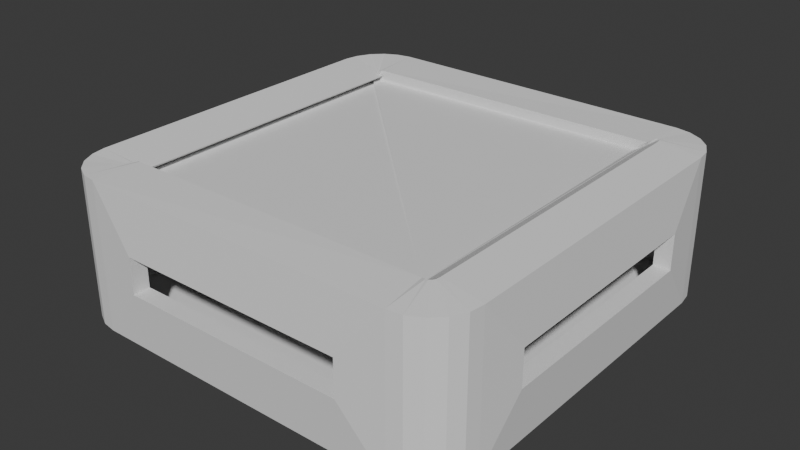 # Source: defence.blend  (saved by Blender 5.0.118; exported with 4.5.12 LTS)
import bpy
from mathutils import Matrix  # noqa: F401  (used for matrix-valued properties, if any)

bpy.ops.wm.read_factory_settings(use_empty=True)
scene = bpy.context.scene
scene.name = 'Scene'

# ---- world
world_world = bpy.data.worlds.new('World'); scene.world = world_world
world_world.use_nodes = True; world_world.node_tree.nodes.clear()
_N = world_world.node_tree.nodes; _L = world_world.node_tree.links
n0 = _N.new('ShaderNodeOutputWorld'); n0.name = 'World Output'; n0.location = (200, 100)
n1 = _N.new('ShaderNodeBackground'); n1.name = 'Background'; n1.location = (-200, 100)
n1.inputs[0].default_value = (0.05088, 0.05088, 0.05088, 1.0)
_L.new(n1.outputs[0], n0.inputs[0])
n0.is_active_output = True
world_world.color = (0.05088, 0.05088, 0.05088)
world_world.sun_shadow_jitter_overblur = 0.0

# ---- meshes
me_cube = bpy.data.meshes.new('Cube')
me_cube.from_pydata([(-1.458, -2.496, -0.397), (-2.486, -1.469, -0.397), (-2.161, -2.473, -0.9547), (-2.292, -2.406, -0.9547), (-2.396, -2.302, -0.9547), (-2.463, -2.172, -0.9547), (-2.179, -2.002, 0.6239), (-1.992, -2.189, 0.6239), (-2.167, -2.075, 0.6239), (-2.145, -2.12, 0.6239), (-2.109, -2.155, 0.6239), (-2.065, -2.177, 0.6239), (-2.486, 1.466, -0.397), (-1.458, 2.493, -0.397), (-2.463, 2.168, -0.9547), (-2.396, 2.299, -0.9547), (-2.292, 2.403, -0.9547), (-2.161, 2.47, -0.9547), (-1.992, 2.186, 0.6239), (-2.179, 1.999, 0.6239), (-2.065, 2.174, 0.6239), (-2.109, 2.152, 0.6239), (-2.145, 2.117, 0.6239), (-2.167, 2.072, 0.6239), (2.503, -1.469, -0.397), (1.476, -2.496, -0.397), (2.48, -2.172, -0.9547), (2.414, -2.302, -0.9547), (2.31, -2.406, -0.9547), (2.179, -2.473, -0.9547), (2.01, -2.189, 0.6239), (2.196, -2.002, 0.6239), (2.083, -2.177, 0.6239), (2.127, -2.155, 0.6239), (2.162, -2.12, 0.6239), (2.185, -2.075, 0.6239), (1.476, 2.493, -0.397), (2.503, 1.466, -0.397), (2.179, 2.47, -0.9547), (2.31, 2.403, -0.9547), (2.414, 2.299, -0.9547), (2.48, 2.168, -0.9547), (2.196, 1.999, 0.6239), (2.01, 2.186, 0.6239), (2.185, 2.072, 0.6239), (2.162, 2.117, 0.6239), (2.127, 2.152, 0.6239), (2.083, 2.174, 0.6239), (-1.458, -2.496, 0.06628), (-2.161, -2.473, 0.6239), (-2.292, -2.406, 0.6239), (-2.396, -2.302, 0.6239), (-2.463, -2.172, 0.6239), (-2.486, -1.469, 0.06628), (-2.161, 2.47, 0.6239), (-1.458, 2.493, 0.06628), (-2.292, 2.403, 0.6239), (-2.396, 2.299, 0.6239), (-2.463, 2.168, 0.6239), (-2.486, 1.466, 0.06628), (2.48, 2.168, 0.6239), (2.503, 1.466, 0.06628), (2.414, 2.299, 0.6239), (2.31, 2.403, 0.6239), (2.179, 2.47, 0.6239), (1.476, 2.493, 0.06628), (2.179, -2.473, 0.6239), (1.476, -2.496, 0.06628), (2.31, -2.406, 0.6239), (2.414, -2.302, 0.6239), (2.48, -2.172, 0.6239), (2.503, -1.469, 0.06628), (-2.161, -2.16, 0.5163), (-2.234, -2.148, 0.5163), (-2.278, -2.125, 0.5163), (-2.314, -2.09, 0.5163), (-2.336, -2.046, 0.5163), (-2.348, -1.973, 0.5163), (-2.234, 2.204, 0.5163), (-2.161, 2.216, 0.5163), (-2.278, 2.181, 0.5163), (-2.314, 2.146, 0.5163), (-2.336, 2.102, 0.5163), (-2.348, 2.029, 0.5163), (2.016, 2.102, 0.5163), (2.027, 2.029, 0.5163), (1.993, 2.146, 0.5163), (1.958, 2.181, 0.5163), (1.914, 2.204, 0.5163), (1.841, 2.216, 0.5163), (1.914, -2.148, 0.5163), (1.841, -2.16, 0.5163), (1.958, -2.125, 0.5163), (1.993, -2.09, 0.5163), (2.016, -2.046, 0.5163), (2.027, -1.973, 0.5163), (-2.016, -2.496, -0.9547), (-2.016, -2.496, 0.6239), (-2.486, -2.026, 0.6239), (-2.486, -2.026, -0.9547), (-2.016, 2.493, 0.6239), (-2.016, 2.493, -0.9547), (-2.486, 2.023, -0.9547), (-2.486, 2.023, 0.6239), (2.503, 2.023, 0.6239), (2.503, 2.023, -0.9547), (2.034, 2.493, -0.9547), (2.034, 2.493, 0.6239), (2.034, -2.496, 0.6239), (2.034, -2.496, -0.9547), (2.503, -2.026, -0.9547), (2.503, -2.026, 0.6239), (-2.211, -2.626, -1.101), (-2.028, -2.653, -1.105), (-2.028, -2.653, 0.7739), (-2.211, -2.626, 0.7704), (-2.387, -2.536, -1.101), (-2.387, -2.536, 0.7704), (-2.526, -2.397, -1.101), (-2.526, -2.397, 0.7704), (-2.616, -2.221, -1.101), (-2.616, -2.221, 0.7704), (-2.643, -2.039, -1.105), (-2.643, -2.039, 0.7739), (-2.211, 2.623, 0.7704), (-2.028, 2.65, 0.7739), (-2.028, 2.65, -1.105), (-2.211, 2.623, -1.101), (-2.387, 2.533, 0.7704), (-2.387, 2.533, -1.101), (-2.526, 2.394, 0.7704), (-2.526, 2.394, -1.101), (-2.616, 2.218, 0.7704), (-2.616, 2.218, -1.101), (-2.643, 2.036, 0.7739), (-2.643, 2.036, -1.105), (2.633, 2.218, 0.7704), (2.66, 2.036, 0.7739), (2.66, 2.036, -1.105), (2.633, 2.218, -1.101), (2.544, 2.394, 0.7704), (2.544, 2.394, -1.101), (2.404, 2.533, 0.7704), (2.404, 2.533, -1.101), (2.228, 2.623, 0.7704), (2.228, 2.623, -1.101), (2.046, 2.65, 0.7739), (2.046, 2.65, -1.105), (2.228, -2.626, 0.7704), (2.046, -2.653, 0.7739), (2.046, -2.653, -1.105), (2.228, -2.626, -1.101), (2.404, -2.536, 0.7704), (2.404, -2.536, -1.101), (2.544, -2.397, 0.7704), (2.544, -2.397, -1.101), (2.633, -2.221, 0.7704), (2.633, -2.221, -1.101), (2.66, -2.039, 0.7739), (2.66, -2.039, -1.105), (-1.988, -2.058, 0.7973), (-2.033, -2.03, 0.7808), (-2.016, -1.998, 0.7422), (-1.993, -1.992, 0.7138), (-1.976, -2.003, 0.6982), (-1.972, -1.984, 0.6887), (-2.024, 1.994, 0.7386), (-1.987, 2.014, 0.7563), (-2.004, 1.983, 0.7116), (-1.984, 1.989, 0.6971), (-1.971, 2.006, 0.691), (-1.971, 1.984, 0.6873), (2.128, 2.056, 0.8332), (2.138, 1.995, 0.8333), (2.105, 2.08, 0.8303), (2.071, 2.087, 0.8238), (2.037, 2.069, 0.8083), (1.99, 2.032, 0.7762), (2.051, -2.1, 0.8248), (1.995, -2.078, 0.8101), (2.085, -2.103, 0.8307), (2.114, -2.087, 0.8333), (2.132, -2.059, 0.8343), (2.139, -1.998, 0.8336), (-2.141, -2.009, 0.6717), (-2.161, -1.979, 0.6323), (-2.149, -1.974, 0.6027), (-2.14, -1.979, 0.5854), (-2.135, -1.989, 0.5762), (-2.139, -1.958, 0.5752), (-2.158, 2.019, 0.6004), (-2.138, 2.031, 0.6289), (-2.148, 2.021, 0.5842), (-2.14, 2.029, 0.5756), (-2.136, 2.039, 0.5719), (-2.139, 2.011, 0.574), (1.947, 2.076, 0.721), (1.963, 2.023, 0.7239), (1.925, 2.089, 0.7147), (1.898, 2.08, 0.6993), (1.881, 2.051, 0.6675), (1.836, 2.042, 0.6477), (1.889, -2.037, 0.7015), (1.837, -2.027, 0.6889), (1.912, -2.052, 0.7156), (1.937, -2.045, 0.7214), (1.953, -2.025, 0.7234), (1.964, -1.968, 0.7243), (-1.458, -2.713, -0.397), (-1.458, -2.713, 0.06628), (-2.703, -1.469, 0.06628), (-2.703, -1.469, -0.397), (-1.458, 2.71, 0.06628), (-1.458, 2.71, -0.397), (-2.703, 1.466, -0.397), (-2.703, 1.466, 0.06628), (2.721, 1.466, 0.06628), (2.721, 1.466, -0.397), (1.476, 2.71, -0.397), (1.476, 2.71, 0.06628), (1.476, -2.713, 0.06628), (1.476, -2.713, -0.397), (2.721, -1.469, -0.397), (2.721, -1.469, 0.06628)], [], [(96, 2, 49, 97), (2, 3, 50, 49), (3, 4, 51, 50), (4, 5, 52, 51), (5, 99, 98, 52), (100, 54, 17, 101), (54, 56, 16, 17), (56, 57, 15, 16), (57, 58, 14, 15), (58, 103, 102, 14), (104, 60, 41, 105), (60, 62, 40, 41), (62, 63, 39, 40), (63, 64, 38, 39), (64, 107, 106, 38), (108, 66, 29, 109), (66, 68, 28, 29), (68, 69, 27, 28), (69, 70, 26, 27), (70, 111, 110, 26), (102, 99, 5, 4, 3, 2, 96, 109, 29, 28, 27, 26, 110, 105, 41, 40, 39, 38, 106, 101, 17, 16, 15, 14), (21, 80, 81, 22), (7, 97, 49, 11), (11, 49, 50, 10), (10, 50, 51, 9), (9, 51, 52, 8), (8, 52, 98, 6), (20, 54, 100, 18), (21, 56, 54, 20), (22, 57, 56, 21), (23, 58, 57, 22), (19, 103, 58, 23), (44, 60, 104, 42), (45, 62, 60, 44), (46, 63, 62, 45), (47, 64, 63, 46), (43, 107, 64, 47), (32, 66, 108, 30), (33, 68, 66, 32), (34, 69, 68, 33), (35, 70, 69, 34), (31, 111, 70, 35), (6, 98, 103, 19), (30, 108, 97, 7), (42, 104, 111, 31), (18, 100, 107, 43), (85, 95, 94, 93, 92, 90, 91, 72, 73, 74, 75, 76, 77, 83, 82, 81, 80, 78, 79, 89, 88, 87, 86, 84), (31, 95, 85, 42), (11, 73, 72, 7), (30, 91, 90, 32), (22, 81, 82, 23), (43, 89, 79, 18), (10, 74, 73, 11), (32, 90, 92, 33), (23, 82, 83, 19), (9, 75, 74, 10), (33, 92, 93, 34), (42, 85, 84, 44), (8, 76, 75, 9), (34, 93, 94, 35), (44, 84, 86, 45), (6, 77, 76, 8), (35, 94, 95, 31), (45, 86, 87, 46), (18, 79, 78, 20), (19, 83, 77, 6), (46, 87, 88, 47), (20, 78, 80, 21), (7, 72, 91, 30), (47, 88, 89, 43), (0, 96, 97, 48), (53, 98, 99, 1), (55, 100, 101, 13), (12, 102, 103, 59), (61, 104, 105, 37), (36, 106, 107, 65), (67, 108, 109, 25), (24, 110, 111, 71), (1, 99, 102, 12), (13, 101, 106, 36), (37, 105, 110, 24), (25, 109, 96, 0), (59, 103, 98, 53), (48, 97, 108, 67), (71, 111, 104, 61), (65, 107, 100, 55), (113, 114, 115, 112), (112, 115, 117, 116), (116, 117, 119, 118), (118, 119, 121, 120), (120, 121, 123, 122), (125, 126, 127, 124), (124, 127, 129, 128), (128, 129, 131, 130), (130, 131, 133, 132), (132, 133, 135, 134), (137, 138, 139, 136), (136, 139, 141, 140), (140, 141, 143, 142), (142, 143, 145, 144), (144, 145, 147, 146), (149, 150, 151, 148), (148, 151, 153, 152), (152, 153, 155, 154), (154, 155, 157, 156), (156, 157, 159, 158), (135, 133, 131, 129, 127, 126, 147, 145, 143, 141, 139, 138, 159, 157, 155, 153, 151, 150, 113, 112, 116, 118, 120, 122), (168, 169, 193, 192), (160, 161, 115, 114), (161, 162, 117, 115), (162, 163, 119, 117), (163, 164, 121, 119), (164, 165, 123, 121), (166, 167, 125, 124), (168, 166, 124, 128), (169, 168, 128, 130), (170, 169, 130, 132), (171, 170, 132, 134), (172, 173, 137, 136), (174, 172, 136, 140), (175, 174, 140, 142), (176, 175, 142, 144), (177, 176, 144, 146), (178, 179, 149, 148), (180, 178, 148, 152), (181, 180, 152, 154), (182, 181, 154, 156), (183, 182, 156, 158), (165, 171, 134, 123), (179, 160, 114, 149), (173, 183, 158, 137), (167, 177, 146, 125), (197, 196, 198, 199, 200, 201, 191, 190, 192, 193, 194, 195, 189, 188, 187, 186, 185, 184, 203, 202, 204, 205, 206, 207), (183, 173, 197, 207), (161, 160, 184, 185), (179, 178, 202, 203), (169, 170, 194, 193), (177, 167, 191, 201), (162, 161, 185, 186), (178, 180, 204, 202), (170, 171, 195, 194), (163, 162, 186, 187), (180, 181, 205, 204), (173, 172, 196, 197), (164, 163, 187, 188), (181, 182, 206, 205), (172, 174, 198, 196), (165, 164, 188, 189), (182, 183, 207, 206), (174, 175, 199, 198), (167, 166, 190, 191), (171, 165, 189, 195), (175, 176, 200, 199), (166, 168, 192, 190), (160, 179, 203, 184), (176, 177, 201, 200), (208, 209, 114, 113), (210, 211, 122, 123), (212, 213, 126, 125), (214, 215, 134, 135), (216, 217, 138, 137), (218, 219, 146, 147), (220, 221, 150, 149), (222, 223, 158, 159), (211, 214, 135, 122), (213, 218, 147, 126), (217, 222, 159, 138), (221, 208, 113, 150), (215, 210, 123, 134), (209, 220, 149, 114), (223, 216, 137, 158), (219, 212, 125, 146), (0, 48, 209, 208), (65, 55, 212, 219), (1, 12, 214, 211), (53, 1, 211, 210), (13, 36, 218, 213), (55, 13, 213, 212), (37, 24, 222, 217), (12, 59, 215, 214), (25, 0, 208, 221), (61, 37, 217, 216), (59, 53, 210, 215), (36, 65, 219, 218), (48, 67, 220, 209), (67, 25, 221, 220), (71, 61, 216, 223), (24, 71, 223, 222)])
_uv = me_cube.uv_layers.new(name='UVMap')
_uv.uv.foreach_set('vector', [0.375, 0.9765, 0.375, 0.9837, 0.625, 0.9837, 0.625, 0.9765, 0.375, 0.9837, 0.375, 1.0, 0.625, 1.0, 0.625, 0.9837, 0.375, 0.0, 0.375, 0.009701, 0.625, 0.009701, 0.625, 0.0, 0.375, 0.009701, 0.375, 0.01626, 0.625, 0.01626, 0.625, 0.009701, 0.375, 0.01626, 0.375, 0.02353, 0.625, 0.02353, 0.625, 0.01626, 0.625, 0.2735, 0.625, 0.2663, 0.375, 0.2663, 0.375, 0.2735, 0.625, 0.2663, 0.625, 0.2597, 0.375, 0.2597, 0.375, 0.2663, 0.625, 0.2597, 0.625, 0.2403, 0.375, 0.2403, 0.375, 0.2597, 0.625, 0.2403, 0.625, 0.2337, 0.375, 0.2337, 0.375, 0.2403, 0.625, 0.2337, 0.625, 0.2265, 0.375, 0.2265, 0.375, 0.2337, 0.625, 0.5235, 0.6254, 0.5163, 0.3746, 0.5163, 0.375, 0.5235, 0.6254, 0.5163, 0.6265, 0.5097, 0.3735, 0.5097, 0.3746, 0.5163, 0.6265, 0.5097, 0.6282, 0.495, 0.3718, 0.495, 0.3735, 0.5097, 0.6282, 0.495, 0.6304, 0.4895, 0.3696, 0.4895, 0.3718, 0.495, 0.6304, 0.4895, 0.6328, 0.4843, 0.3672, 0.4843, 0.3696, 0.4895, 0.6328, 0.7657, 0.6304, 0.7605, 0.3696, 0.7605, 0.3672, 0.7657, 0.6304, 0.7605, 0.6282, 0.755, 0.3718, 0.755, 0.3696, 0.7605, 0.6282, 0.755, 0.6265, 0.7403, 0.3735, 0.7403, 0.3718, 0.755, 0.6265, 0.7403, 0.6254, 0.7337, 0.3746, 0.7337, 0.3735, 0.7403, 0.6254, 0.7337, 0.625, 0.7265, 0.375, 0.7265, 0.3746, 0.7337, 0.125, 0.5235, 0.125, 0.7265, 0.1262, 0.7337, 0.1295, 0.7403, 0.1347, 0.7455, 0.1413, 0.7488, 0.1485, 0.75, 0.3672, 0.7657, 0.3696, 0.7605, 0.3718, 0.755, 0.3735, 0.7403, 0.3746, 0.7337, 0.375, 0.7265, 0.375, 0.5235, 0.3746, 0.5163, 0.3735, 0.5097, 0.3718, 0.495, 0.3696, 0.4895, 0.3672, 0.4843, 0.1485, 0.5, 0.1413, 0.5012, 0.1347, 0.5045, 0.1295, 0.5097, 0.1262, 0.5163, 0.8558, 0.5169, 0.8558, 0.5169, 0.8576, 0.5187, 0.8576, 0.5187, 0.8498, 0.7349, 0.8515, 0.75, 0.8587, 0.7488, 0.8535, 0.7342, 0.8535, 0.7342, 0.8587, 0.7488, 0.8653, 0.7455, 0.8558, 0.7331, 0.8558, 0.7331, 0.8653, 0.7455, 0.8705, 0.7403, 0.8576, 0.7313, 0.8576, 0.7313, 0.8705, 0.7403, 0.8738, 0.7337, 0.8587, 0.7291, 0.8587, 0.7291, 0.8738, 0.7337, 0.875, 0.7265, 0.8593, 0.7254, 0.8535, 0.5158, 0.8587, 0.5012, 0.8515, 0.5, 0.8498, 0.5151, 0.8558, 0.5169, 0.8653, 0.5045, 0.8587, 0.5012, 0.8535, 0.5158, 0.8576, 0.5187, 0.8705, 0.5097, 0.8653, 0.5045, 0.8558, 0.5169, 0.8587, 0.5209, 0.8738, 0.5163, 0.8705, 0.5097, 0.8576, 0.5187, 0.8593, 0.5246, 0.875, 0.5235, 0.8738, 0.5163, 0.8587, 0.5209, 0.6361, 0.5166, 0.6254, 0.5163, 0.625, 0.5235, 0.6363, 0.5211, 0.6364, 0.5135, 0.6265, 0.5097, 0.6254, 0.5163, 0.6361, 0.5166, 0.6372, 0.5106, 0.6282, 0.495, 0.6265, 0.5097, 0.6364, 0.5135, 0.6384, 0.5085, 0.6304, 0.4895, 0.6282, 0.495, 0.6372, 0.5106, 0.641, 0.5068, 0.6328, 0.4843, 0.6304, 0.4895, 0.6384, 0.5085, 0.6384, 0.7415, 0.6304, 0.7605, 0.6328, 0.7657, 0.641, 0.7432, 0.6372, 0.7394, 0.6282, 0.755, 0.6304, 0.7605, 0.6384, 0.7415, 0.6364, 0.7365, 0.6265, 0.7403, 0.6282, 0.755, 0.6372, 0.7394, 0.6361, 0.7334, 0.6254, 0.7337, 0.6265, 0.7403, 0.6364, 0.7365, 0.6363, 0.7289, 0.625, 0.7265, 0.6254, 0.7337, 0.6361, 0.7334, 0.8593, 0.7254, 0.875, 0.7265, 0.875, 0.5235, 0.8593, 0.5246, 0.641, 0.7432, 0.6328, 0.7657, 0.8515, 0.75, 0.8498, 0.7349, 0.6363, 0.5211, 0.625, 0.5235, 0.625, 0.7265, 0.6363, 0.7289, 0.8498, 0.5151, 0.8515, 0.5, 0.6328, 0.4843, 0.641, 0.5068, 0.6363, 0.5211, 0.6363, 0.7289, 0.6361, 0.7334, 0.6364, 0.7365, 0.6372, 0.7394, 0.6384, 0.7415, 0.641, 0.7432, 0.8498, 0.7349, 0.8535, 0.7342, 0.8558, 0.7331, 0.8576, 0.7313, 0.8587, 0.7291, 0.8593, 0.7254, 0.8593, 0.5246, 0.8587, 0.5209, 0.8576, 0.5187, 0.8558, 0.5169, 0.8535, 0.5158, 0.8498, 0.5151, 0.641, 0.5068, 0.6384, 0.5085, 0.6372, 0.5106, 0.6364, 0.5135, 0.6361, 0.5166, 0.6363, 0.7289, 0.6363, 0.7289, 0.6363, 0.5211, 0.6363, 0.5211, 0.8535, 0.7342, 0.8535, 0.7342, 0.8498, 0.7349, 0.8498, 0.7349, 0.641, 0.7432, 0.641, 0.7432, 0.6384, 0.7415, 0.6384, 0.7415, 0.8576, 0.5187, 0.8576, 0.5187, 0.8587, 0.5209, 0.8587, 0.5209, 0.641, 0.5068, 0.641, 0.5068, 0.8498, 0.5151, 0.8498, 0.5151, 0.8558, 0.7331, 0.8558, 0.7331, 0.8535, 0.7342, 0.8535, 0.7342, 0.6384, 0.7415, 0.6384, 0.7415, 0.6372, 0.7394, 0.6372, 0.7394, 0.8587, 0.5209, 0.8587, 0.5209, 0.8593, 0.5246, 0.8593, 0.5246, 0.8576, 0.7313, 0.8576, 0.7313, 0.8558, 0.7331, 0.8558, 0.7331, 0.6372, 0.7394, 0.6372, 0.7394, 0.6364, 0.7365, 0.6364, 0.7365, 0.6363, 0.5211, 0.6363, 0.5211, 0.6361, 0.5166, 0.6361, 0.5166, 0.8587, 0.7291, 0.8587, 0.7291, 0.8576, 0.7313, 0.8576, 0.7313, 0.6364, 0.7365, 0.6364, 0.7365, 0.6361, 0.7334, 0.6361, 0.7334, 0.6361, 0.5166, 0.6361, 0.5166, 0.6364, 0.5135, 0.6364, 0.5135, 0.8593, 0.7254, 0.8593, 0.7254, 0.8587, 0.7291, 0.8587, 0.7291, 0.6361, 0.7334, 0.6361, 0.7334, 0.6363, 0.7289, 0.6363, 0.7289, 0.6364, 0.5135, 0.6364, 0.5135, 0.6372, 0.5106, 0.6372, 0.5106, 0.8498, 0.5151, 0.8498, 0.5151, 0.8535, 0.5158, 0.8535, 0.5158, 0.8593, 0.5246, 0.8593, 0.5246, 0.8593, 0.7254, 0.8593, 0.7254, 0.6372, 0.5106, 0.6372, 0.5106, 0.6384, 0.5085, 0.6384, 0.5085, 0.8535, 0.5158, 0.8535, 0.5158, 0.8558, 0.5169, 0.8558, 0.5169, 0.8498, 0.7349, 0.8498, 0.7349, 0.641, 0.7432, 0.641, 0.7432, 0.6384, 0.5085, 0.6384, 0.5085, 0.641, 0.5068, 0.641, 0.5068, 0.4631, 0.9474, 0.375, 0.9765, 0.625, 0.9765, 0.5369, 0.9474, 0.5367, 0.05148, 0.625, 0.02353, 0.375, 0.02353, 0.4633, 0.05148, 0.5369, 0.3026, 0.625, 0.2735, 0.375, 0.2735, 0.4631, 0.3026, 0.4633, 0.1985, 0.375, 0.2265, 0.625, 0.2265, 0.5367, 0.1985, 0.5367, 0.5515, 0.625, 0.5235, 0.375, 0.5235, 0.4633, 0.5515, 0.4612, 0.4553, 0.3672, 0.4843, 0.6328, 0.4843, 0.5388, 0.4553, 0.5388, 0.7947, 0.6328, 0.7657, 0.3672, 0.7657, 0.4612, 0.7947, 0.4633, 0.6985, 0.375, 0.7265, 0.625, 0.7265, 0.5367, 0.6985, 0.4633, 0.05148, 0.375, 0.02353, 0.375, 0.2265, 0.4633, 0.1985, 0.4631, 0.3026, 0.375, 0.2735, 0.3672, 0.4843, 0.4612, 0.4553, 0.4633, 0.5515, 0.375, 0.5235, 0.375, 0.7265, 0.4633, 0.6985, 0.4612, 0.7947, 0.3672, 0.7657, 0.375, 0.9765, 0.4631, 0.9474, 0.5367, 0.1985, 0.625, 0.2265, 0.625, 0.02353, 0.5367, 0.05148, 0.5369, 0.9474, 0.625, 0.9765, 0.6328, 0.7657, 0.5388, 0.7947, 0.5367, 0.6985, 0.625, 0.7265, 0.625, 0.5235, 0.5367, 0.5515, 0.5388, 0.4553, 0.6328, 0.4843, 0.625, 0.2735, 0.5369, 0.3026, 0.375, 0.9765, 0.625, 0.9765, 0.625, 0.9837, 0.375, 0.9837, 0.375, 0.9837, 0.625, 0.9837, 0.625, 1.0, 0.375, 1.0, 0.375, 0.0, 0.625, 0.0, 0.625, 0.009701, 0.375, 0.009701, 0.375, 0.009701, 0.625, 0.009701, 0.625, 0.01626, 0.375, 0.01626, 0.375, 0.01626, 0.625, 0.01626, 0.625, 0.02353, 0.375, 0.02353, 0.625, 0.2735, 0.375, 0.2735, 0.375, 0.2663, 0.625, 0.2663, 0.625, 0.2663, 0.375, 0.2663, 0.375, 0.2597, 0.625, 0.2597, 0.625, 0.2597, 0.375, 0.2597, 0.375, 0.2403, 0.625, 0.2403, 0.625, 0.2403, 0.375, 0.2403, 0.375, 0.2337, 0.625, 0.2337, 0.625, 0.2337, 0.375, 0.2337, 0.375, 0.2265, 0.625, 0.2265, 0.625, 0.5235, 0.375, 0.5235, 0.3746, 0.5163, 0.6254, 0.5163, 0.6254, 0.5163, 0.3746, 0.5163, 0.3735, 0.5097, 0.6265, 0.5097, 0.6265, 0.5097, 0.3735, 0.5097, 0.3718, 0.495, 0.6282, 0.495, 0.6282, 0.495, 0.3718, 0.495, 0.3696, 0.4895, 0.6304, 0.4895, 0.6304, 0.4895, 0.3696, 0.4895, 0.3672, 0.4843, 0.6328, 0.4843, 0.6328, 0.7657, 0.3672, 0.7657, 0.3696, 0.7605, 0.6304, 0.7605, 0.6304, 0.7605, 0.3696, 0.7605, 0.3718, 0.755, 0.6282, 0.755, 0.6282, 0.755, 0.3718, 0.755, 0.3735, 0.7403, 0.6265, 0.7403, 0.6265, 0.7403, 0.3735, 0.7403, 0.3746, 0.7337, 0.6254, 0.7337, 0.6254, 0.7337, 0.3746, 0.7337, 0.375, 0.7265, 0.625, 0.7265, 0.125, 0.5235, 0.1262, 0.5163, 0.1295, 0.5097, 0.1347, 0.5045, 0.1413, 0.5012, 0.1485, 0.5, 0.3672, 0.4843, 0.3696, 0.4895, 0.3718, 0.495, 0.3735, 0.5097, 0.3746, 0.5163, 0.375, 0.5235, 0.375, 0.7265, 0.3746, 0.7337, 0.3735, 0.7403, 0.3718, 0.755, 0.3696, 0.7605, 0.3672, 0.7657, 0.1485, 0.75, 0.1413, 0.7488, 0.1347, 0.7455, 0.1295, 0.7403, 0.1262, 0.7337, 0.125, 0.7265, 0.8558, 0.5169, 0.8576, 0.5187, 0.8576, 0.5187, 0.8558, 0.5169, 0.8498, 0.7349, 0.8535, 0.7342, 0.8587, 0.7488, 0.8515, 0.75, 0.8535, 0.7342, 0.8558, 0.7331, 0.8653, 0.7455, 0.8587, 0.7488, 0.8558, 0.7331, 0.8576, 0.7313, 0.8705, 0.7403, 0.8653, 0.7455, 0.8576, 0.7313, 0.8587, 0.7291, 0.8738, 0.7337, 0.8705, 0.7403, 0.8587, 0.7291, 0.8593, 0.7254, 0.875, 0.7265, 0.8738, 0.7337, 0.8535, 0.5158, 0.8498, 0.5151, 0.8515, 0.5, 0.8587, 0.5012, 0.8558, 0.5169, 0.8535, 0.5158, 0.8587, 0.5012, 0.8653, 0.5045, 0.8576, 0.5187, 0.8558, 0.5169, 0.8653, 0.5045, 0.8705, 0.5097, 0.8587, 0.5209, 0.8576, 0.5187, 0.8705, 0.5097, 0.8738, 0.5163, 0.8593, 0.5246, 0.8587, 0.5209, 0.8738, 0.5163, 0.875, 0.5235, 0.6361, 0.5166, 0.6363, 0.5211, 0.625, 0.5235, 0.6254, 0.5163, 0.6364, 0.5135, 0.6361, 0.5166, 0.6254, 0.5163, 0.6265, 0.5097, 0.6372, 0.5106, 0.6364, 0.5135, 0.6265, 0.5097, 0.6282, 0.495, 0.6384, 0.5085, 0.6372, 0.5106, 0.6282, 0.495, 0.6304, 0.4895, 0.641, 0.5068, 0.6384, 0.5085, 0.6304, 0.4895, 0.6328, 0.4843, 0.6384, 0.7415, 0.641, 0.7432, 0.6328, 0.7657, 0.6304, 0.7605, 0.6372, 0.7394, 0.6384, 0.7415, 0.6304, 0.7605, 0.6282, 0.755, 0.6364, 0.7365, 0.6372, 0.7394, 0.6282, 0.755, 0.6265, 0.7403, 0.6361, 0.7334, 0.6364, 0.7365, 0.6265, 0.7403, 0.6254, 0.7337, 0.6363, 0.7289, 0.6361, 0.7334, 0.6254, 0.7337, 0.625, 0.7265, 0.8593, 0.7254, 0.8593, 0.5246, 0.875, 0.5235, 0.875, 0.7265, 0.641, 0.7432, 0.8498, 0.7349, 0.8515, 0.75, 0.6328, 0.7657, 0.6363, 0.5211, 0.6363, 0.7289, 0.625, 0.7265, 0.625, 0.5235, 0.8498, 0.5151, 0.641, 0.5068, 0.6328, 0.4843, 0.8515, 0.5, 0.6363, 0.5211, 0.6361, 0.5166, 0.6364, 0.5135, 0.6372, 0.5106, 0.6384, 0.5085, 0.641, 0.5068, 0.8498, 0.5151, 0.8535, 0.5158, 0.8558, 0.5169, 0.8576, 0.5187, 0.8587, 0.5209, 0.8593, 0.5246, 0.8593, 0.7254, 0.8587, 0.7291, 0.8576, 0.7313, 0.8558, 0.7331, 0.8535, 0.7342, 0.8498, 0.7349, 0.641, 0.7432, 0.6384, 0.7415, 0.6372, 0.7394, 0.6364, 0.7365, 0.6361, 0.7334, 0.6363, 0.7289, 0.6363, 0.7289, 0.6363, 0.5211, 0.6363, 0.5211, 0.6363, 0.7289, 0.8535, 0.7342, 0.8498, 0.7349, 0.8498, 0.7349, 0.8535, 0.7342, 0.641, 0.7432, 0.6384, 0.7415, 0.6384, 0.7415, 0.641, 0.7432, 0.8576, 0.5187, 0.8587, 0.5209, 0.8587, 0.5209, 0.8576, 0.5187, 0.641, 0.5068, 0.8498, 0.5151, 0.8498, 0.5151, 0.641, 0.5068, 0.8558, 0.7331, 0.8535, 0.7342, 0.8535, 0.7342, 0.8558, 0.7331, 0.6384, 0.7415, 0.6372, 0.7394, 0.6372, 0.7394, 0.6384, 0.7415, 0.8587, 0.5209, 0.8593, 0.5246, 0.8593, 0.5246, 0.8587, 0.5209, 0.8576, 0.7313, 0.8558, 0.7331, 0.8558, 0.7331, 0.8576, 0.7313, 0.6372, 0.7394, 0.6364, 0.7365, 0.6364, 0.7365, 0.6372, 0.7394, 0.6363, 0.5211, 0.6361, 0.5166, 0.6361, 0.5166, 0.6363, 0.5211, 0.8587, 0.7291, 0.8576, 0.7313, 0.8576, 0.7313, 0.8587, 0.7291, 0.6364, 0.7365, 0.6361, 0.7334, 0.6361, 0.7334, 0.6364, 0.7365, 0.6361, 0.5166, 0.6364, 0.5135, 0.6364, 0.5135, 0.6361, 0.5166, 0.8593, 0.7254, 0.8587, 0.7291, 0.8587, 0.7291, 0.8593, 0.7254, 0.6361, 0.7334, 0.6363, 0.7289, 0.6363, 0.7289, 0.6361, 0.7334, 0.6364, 0.5135, 0.6372, 0.5106, 0.6372, 0.5106, 0.6364, 0.5135, 0.8498, 0.5151, 0.8535, 0.5158, 0.8535, 0.5158, 0.8498, 0.5151, 0.8593, 0.5246, 0.8593, 0.7254, 0.8593, 0.7254, 0.8593, 0.5246, 0.6372, 0.5106, 0.6384, 0.5085, 0.6384, 0.5085, 0.6372, 0.5106, 0.8535, 0.5158, 0.8558, 0.5169, 0.8558, 0.5169, 0.8535, 0.5158, 0.8498, 0.7349, 0.641, 0.7432, 0.641, 0.7432, 0.8498, 0.7349, 0.6384, 0.5085, 0.641, 0.5068, 0.641, 0.5068, 0.6384, 0.5085, 0.4631, 0.9474, 0.5369, 0.9474, 0.625, 0.9765, 0.375, 0.9765, 0.5367, 0.05148, 0.4633, 0.05148, 0.375, 0.02353, 0.625, 0.02353, 0.5369, 0.3026, 0.4631, 0.3026, 0.375, 0.2735, 0.625, 0.2735, 0.4633, 0.1985, 0.5367, 0.1985, 0.625, 0.2265, 0.375, 0.2265, 0.5367, 0.5515, 0.4633, 0.5515, 0.375, 0.5235, 0.625, 0.5235, 0.4612, 0.4553, 0.5388, 0.4553, 0.6328, 0.4843, 0.3672, 0.4843, 0.5388, 0.7947, 0.4612, 0.7947, 0.3672, 0.7657, 0.6328, 0.7657, 0.4633, 0.6985, 0.5367, 0.6985, 0.625, 0.7265, 0.375, 0.7265, 0.4633, 0.05148, 0.4633, 0.1985, 0.375, 0.2265, 0.375, 0.02353, 0.4631, 0.3026, 0.4612, 0.4553, 0.3672, 0.4843, 0.375, 0.2735, 0.4633, 0.5515, 0.4633, 0.6985, 0.375, 0.7265, 0.375, 0.5235, 0.4612, 0.7947, 0.4631, 0.9474, 0.375, 0.9765, 0.3672, 0.7657, 0.5367, 0.1985, 0.5367, 0.05148, 0.625, 0.02353, 0.625, 0.2265, 0.5369, 0.9474, 0.5388, 0.7947, 0.6328, 0.7657, 0.625, 0.9765, 0.5367, 0.6985, 0.5367, 0.5515, 0.625, 0.5235, 0.625, 0.7265, 0.5388, 0.4553, 0.5369, 0.3026, 0.625, 0.2735, 0.6328, 0.4843, 0.4631, 0.9474, 0.5369, 0.9474, 0.5369, 0.9474, 0.4631, 0.9474, 0.5388, 0.4553, 0.5369, 0.3026, 0.5369, 0.3026, 0.5388, 0.4553, 0.4633, 0.05148, 0.4633, 0.1985, 0.4633, 0.1985, 0.4633, 0.05148, 0.5367, 0.05148, 0.4633, 0.05148, 0.4633, 0.05148, 0.5367, 0.05148, 0.4631, 0.3026, 0.4612, 0.4553, 0.4612, 0.4553, 0.4631, 0.3026, 0.5369, 0.3026, 0.4631, 0.3026, 0.4631, 0.3026, 0.5369, 0.3026, 0.4633, 0.5515, 0.4633, 0.6985, 0.4633, 0.6985, 0.4633, 0.5515, 0.4633, 0.1985, 0.5367, 0.1985, 0.5367, 0.1985, 0.4633, 0.1985, 0.4612, 0.7947, 0.4631, 0.9474, 0.4631, 0.9474, 0.4612, 0.7947, 0.5367, 0.5515, 0.4633, 0.5515, 0.4633, 0.5515, 0.5367, 0.5515, 0.5367, 0.1985, 0.5367, 0.05148, 0.5367, 0.05148, 0.5367, 0.1985, 0.4612, 0.4553, 0.5388, 0.4553, 0.5388, 0.4553, 0.4612, 0.4553, 0.5369, 0.9474, 0.5388, 0.7947, 0.5388, 0.7947, 0.5369, 0.9474, 0.5388, 0.7947, 0.4612, 0.7947, 0.4612, 0.7947, 0.5388, 0.7947, 0.5367, 0.6985, 0.5367, 0.5515, 0.5367, 0.5515, 0.5367, 0.6985, 0.4633, 0.6985, 0.5367, 0.6985, 0.5367, 0.6985, 0.4633, 0.6985])
me_cube.update()

# ---- objects
ob_defence = bpy.data.objects.new('defence', me_cube)

# ---- transforms, parenting, visibility, modifiers, constraints
ob_defence.location = (0.0, 0.0, 0.9875)

# ---- collection membership
scene.collection.objects.link(ob_defence)

# ---- scene / render settings (as saved in the file)
scene.frame_start = 1; scene.frame_end = 250; scene.frame_set(1)
scene.render.engine = 'BLENDER_EEVEE_NEXT'
scene.render.bake_bias = 0.0
scene.render.bake_samples = 0
scene.cycles.sampling_pattern = 'TABULATED_SOBOL'
scene.eevee.use_volume_custom_range = False
bpy.context.view_layer.update()

# ---- added for rendering (the .blend has no active camera and no usable light): camera, sun
cam_auto = bpy.data.cameras.new('AutoCamera')
cam_auto.lens = 50.0
cam_auto.sensor_width = 36.0
cam_auto.clip_end = 1000.0
ob_auto_camera = bpy.data.objects.new('AutoCamera', cam_auto)
scene.collection.objects.link(ob_auto_camera)
ob_auto_camera.location = (7.32896, -8.78572, 6.70841)
ob_auto_camera.rotation_euler = (1.09748, -7.21219e-08, 0.694738)
scene.camera = ob_auto_camera
light_auto_sun = bpy.data.lights.new('AutoSun', 'SUN')
light_auto_sun.energy = 3.0
light_auto_sun.angle = 0.0523599
ob_auto_sun = bpy.data.objects.new('AutoSun', light_auto_sun)
scene.collection.objects.link(ob_auto_sun)
ob_auto_sun.rotation_euler = (0.872665, 0.174533, 0.523599)
bpy.context.view_layer.update()
